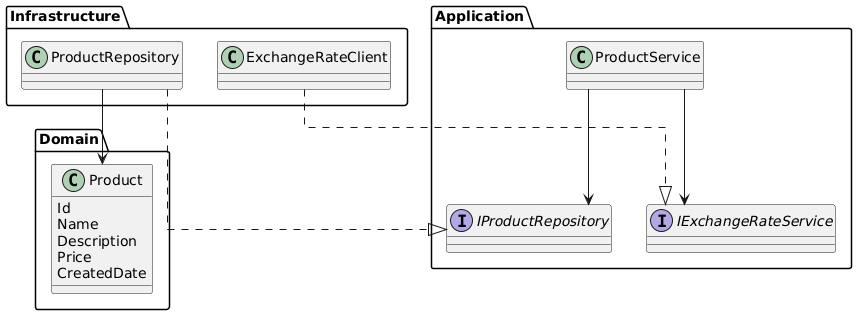

The diagram above was rendered by PlantUML. Its source (embedded in the PNG):
@startuml
skinparam classAttributeIconSize 0
skinparam linetype ortho

package "Domain" {
    class Product {
        Id
        Name
        Description
        Price
        CreatedDate
    }
}

package "Application" {
    class ProductService

    interface IProductRepository
    interface IExchangeRateService
}

package "Infrastructure" {
    class ProductRepository
    class ExchangeRateClient
}

ProductService --> IProductRepository
ProductService --> IExchangeRateService

ProductRepository ..|> IProductRepository
ExchangeRateClient ..|> IExchangeRateService

ProductRepository --> Product
@enduml